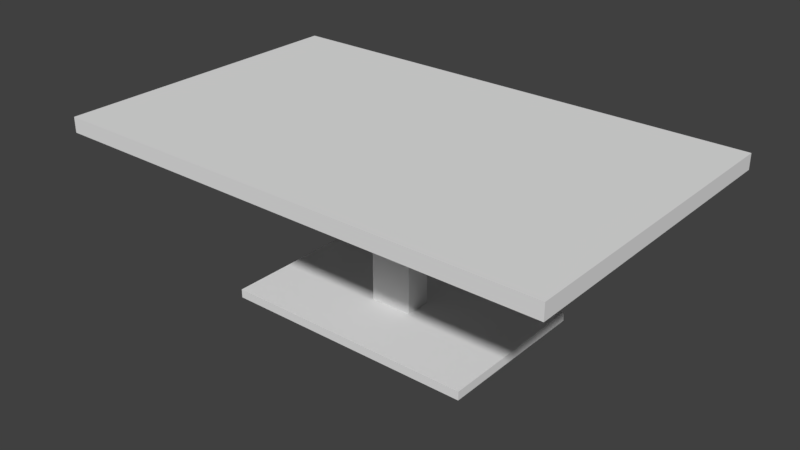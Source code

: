 # Source: Rectangle_Table.blend  (saved by Blender 2.78.0; exported with 4.5.12 LTS)
import bpy
from mathutils import Matrix  # noqa: F401  (used for matrix-valued properties, if any)

bpy.ops.wm.read_factory_settings(use_empty=True)
scene = bpy.context.scene
scene.name = 'Scene'

# ---- collections
col_collection_1 = bpy.data.collections.new('Collection 1'); scene.collection.children.link(col_collection_1)

# ---- world
world_world = bpy.data.worlds.new('World'); scene.world = world_world
world_world.color = (0.05088, 0.05088, 0.05088)
world_world.use_sun_shadow = False
world_world.sun_shadow_jitter_overblur = 0.0
world_world.cycles.sampling_method = 'MANUAL'

# ---- meshes
me_cube_001 = bpy.data.meshes.new('Cube.001')
me_cube_001.from_pydata([(-0.08532, -0.08532, 7.245), (-1.0, -1.0, 7.933), (-0.08532, 0.08532, 7.245), (-1.0, 1.0, 7.933), (0.08531, -0.08532, 7.245), (1.0, -1.0, 7.933), (0.08531, 0.08532, 7.245), (1.0, 1.0, 7.933), (-1.0, 1.0, 7.245), (-1.0, -1.0, 7.245), (1.0, 1.0, 7.245), (1.0, -1.0, 7.245), (-0.08532, 0.08532, 0.3929), (-0.08532, -0.08532, 0.3929), (0.08531, 0.08532, 0.3929), (0.08531, -0.08532, 0.3929), (-0.5141, 0.5141, 0.3929), (-0.5141, -0.5141, 0.3929), (0.5141, 0.5141, 0.3929), (0.5141, -0.5141, 0.3929), (-0.5141, 0.5141, 9.537e-07), (-0.5141, -0.5141, 9.537e-07), (0.5141, 0.5141, 9.537e-07), (0.5141, -0.5141, 9.537e-07)], [], [(9, 1, 3, 8), (8, 3, 7, 10), (10, 7, 5, 11), (11, 5, 1, 9), (6, 4, 15, 14), (7, 3, 1, 5), (2, 0, 9, 8), (6, 2, 8, 10), (4, 6, 10, 11), (0, 4, 11, 9), (14, 15, 19, 18), (0, 2, 12, 13), (4, 0, 13, 15), (2, 6, 14, 12), (19, 17, 21, 23), (13, 12, 16, 17), (15, 13, 17, 19), (12, 14, 18, 16), (20, 22, 23, 21), (16, 18, 22, 20), (18, 19, 23, 22), (17, 16, 20, 21)])
_uv = me_cube_001.uv_layers.new(name='UVMap')
_uv.uv.foreach_set('vector', [0.0, 0.0, 1.0, 0.0, 1.0, 1.0, 0.0, 1.0, 0.0, 0.0, 1.0, 0.0, 1.0, 1.0, 0.0, 1.0, 0.0, 0.0, 1.0, 0.0, 1.0, 1.0, 0.0, 1.0, 0.0, 0.0, 1.0, 0.0, 1.0, 1.0, 0.0, 1.0, 0.0, 0.0, 1.0, 0.0, 1.0, 1.0, 0.0, 1.0, 0.0, 0.0, 1.0, 0.0, 1.0, 1.0, 0.0, 1.0, 0.0, 0.0, 1.0, 0.0, 1.0, 1.0, 0.0, 1.0, 0.0, 0.0, 1.0, 0.0, 1.0, 1.0, 0.0, 1.0, 0.0, 0.0, 1.0, 0.0, 1.0, 1.0, 0.0, 1.0, 0.0, 0.0, 1.0, 0.0, 1.0, 1.0, 0.0, 1.0, 0.0, 0.0, 1.0, 0.0, 1.0, 1.0, 0.0, 1.0, 0.0, 0.0, 1.0, 0.0, 1.0, 1.0, 0.0, 1.0, 0.0, 0.0, 1.0, 0.0, 1.0, 1.0, 0.0, 1.0, 0.0, 0.0, 1.0, 0.0, 1.0, 1.0, 0.0, 1.0, 0.0, 0.0, 1.0, 0.0, 1.0, 1.0, 0.0, 1.0, 0.0, 0.0, 1.0, 0.0, 1.0, 1.0, 0.0, 1.0, 0.0, 0.0, 1.0, 0.0, 1.0, 1.0, 0.0, 1.0, 0.0, 0.0, 1.0, 0.0, 1.0, 1.0, 0.0, 1.0, 0.0, 0.0, 1.0, 0.0, 1.0, 1.0, 0.0, 1.0, 0.0, 0.0, 1.0, 0.0, 1.0, 1.0, 0.0, 1.0, 0.0, 0.0, 1.0, 0.0, 1.0, 1.0, 0.0, 1.0, 0.0, 0.0, 1.0, 0.0, 1.0, 1.0, 0.0, 1.0])
me_cube_001.use_remesh_preserve_volume = False
me_cube_001.use_remesh_preserve_attributes = False
me_cube_001.use_mirror_vertex_groups = False
me_cube_001.update()

# ---- objects
ob_cube_058 = bpy.data.objects.new('Cube.058', me_cube_001)

# ---- transforms, parenting, visibility, modifiers, constraints
ob_cube_058.location = (0.0, 0.0, 0.0)
ob_cube_058.rotation_euler = (0.0, -0.0, 1.571)
ob_cube_058.scale = (0.7997, 1.287, 0.1141)
ob_cube_058.lineart.crease_threshold = 0.0

# ---- collection membership
col_collection_1.objects.link(ob_cube_058)

# ---- scene / render settings (as saved in the file)
scene.frame_start = 1; scene.frame_end = 250; scene.frame_set(232)
scene.render.engine = 'CYCLES'
scene.render.resolution_percentage = 50
scene.render.dither_intensity = 0.0
scene.cycles.use_denoising = False
scene.cycles.samples = 128
scene.cycles.sampling_pattern = 'TABULATED_SOBOL'
scene.cycles.light_sampling_threshold = 0.0
scene.cycles.use_adaptive_sampling = False
scene.cycles.use_light_tree = False
scene.cycles.blur_glossy = 0.0
scene.cycles.sample_clamp_indirect = 0.0
scene.view_settings.view_transform = 'Standard'
bpy.context.view_layer.update()

# ---- added for rendering (the .blend has no active camera and no usable light): camera, sun
cam_auto = bpy.data.cameras.new('AutoCamera')
cam_auto.lens = 50.0
cam_auto.sensor_width = 36.0
cam_auto.clip_end = 1000.0
ob_auto_camera = bpy.data.objects.new('AutoCamera', cam_auto)
scene.collection.objects.link(ob_auto_camera)
ob_auto_camera.location = (2.92671, -3.51205, 2.79404)
ob_auto_camera.rotation_euler = (1.09748, -7.21219e-08, 0.694738)
scene.camera = ob_auto_camera
light_auto_sun = bpy.data.lights.new('AutoSun', 'SUN')
light_auto_sun.energy = 3.0
light_auto_sun.angle = 0.0523599
ob_auto_sun = bpy.data.objects.new('AutoSun', light_auto_sun)
scene.collection.objects.link(ob_auto_sun)
ob_auto_sun.rotation_euler = (0.872665, 0.174533, 0.523599)
bpy.context.view_layer.update()
